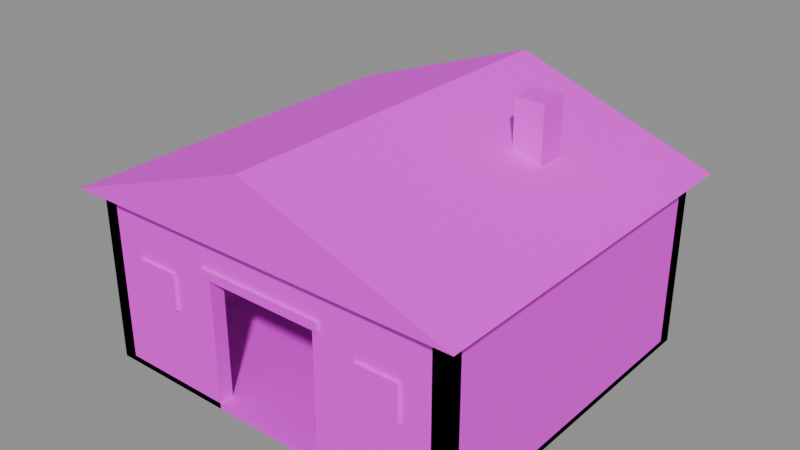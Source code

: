 # Source: mdl_casa_z2.blend  (saved by Blender 5.3.31; exported with 4.5.12 LTS)
import bpy
from mathutils import Matrix  # noqa: F401  (used for matrix-valued properties, if any)

bpy.ops.wm.read_factory_settings(use_empty=True)
scene = bpy.context.scene
scene.name = 'Scene'

# ---- images (referenced by path relative to the original .blend; pixels are not part of the script)
import os
ASSET_DIR = os.environ.get("B2B_ASSET_DIR", "")  # directory of the original .blend (textures are referenced by path, not embedded)
HERE = os.path.dirname(os.path.abspath(__file__))  # packed textures are extracted next to this script under _unpacked/

def load_image(name, relpath, width, height, colorspace="sRGB"):
    """Load a texture the original file referenced (path relative to the .blend, or extracted next to this script)."""
    p = next((c for c in (os.path.join(HERE, relpath), os.path.join(ASSET_DIR, relpath)) if relpath and os.path.exists(c)), "")
    if p:
        img = bpy.data.images.load(p, check_existing=True)
        img.name = name
    else:  # same state as the original file: an image datablock whose file is absent (Cycles renders it pink)
        img = bpy.data.images.new(name, width, height)
        img.source = "FILE"
        img.filepath = "//" + (relpath or name)
    img.colorspace_settings.name = colorspace
    return img
img_tex_paleta = load_image('tex_paleta', 'tex_paleta.png', 1024, 1024, 'sRGB')

# ---- materials (node trees are filled in below, after node groups)
mat_mat_paleta = bpy.data.materials.new('mat_paleta')

# ---- material node trees
mat_mat_paleta.use_nodes = True; mat_mat_paleta.node_tree.nodes.clear()
_N = mat_mat_paleta.node_tree.nodes; _L = mat_mat_paleta.node_tree.links
n0 = _N.new('ShaderNodeBsdfPrincipled'); n0.name = 'Principled BSDF'; n0.location = (-200, 100)
n0.inputs[2].default_value = 0.8
n0.inputs[10].default_value = 0.005
n1 = _N.new('ShaderNodeOutputMaterial'); n1.name = 'Material Output'; n1.location = (200, 100)
n2 = _N.new('ShaderNodeTexImage'); n2.name = 'Image Texture'; n2.location = (0, 0)
n2.image = img_tex_paleta
n2.interpolation = 'Closest'
_L.new(n0.outputs[0], n1.inputs[0])
_L.new(n2.outputs[0], n0.inputs[0])
n1.is_active_output = True

# ---- meshes
me_cube = bpy.data.meshes.new('Cube')
me_cube.from_pydata([(-13.0, -12.0, 0.0), (-13.0, -12.0, 0.4), (-13.0, 12.0, 0.0), (-13.0, 12.0, 0.4), (13.0, -12.0, 0.0), (13.0, -12.0, 0.4), (13.0, 12.0, 0.0), (13.0, 12.0, 0.4), (-13.0, 11.0, 0.0), (-13.0, 11.0, 12.0), (-13.0, 12.0, 0.0), (-13.0, 12.0, 12.0), (13.0, 11.0, 0.0), (13.0, 11.0, 12.0), (13.0, 12.0, 0.0), (13.0, 12.0, 12.0), (-13.0, -12.0, 0.0), (-13.0, -12.0, 12.0), (-13.0, 12.0, 0.0), (-13.0, 12.0, 12.0), (-12.0, -12.0, 0.0), (-12.0, -12.0, 12.0), (-12.0, 12.0, 0.0), (-12.0, 12.0, 12.0), (12.0, -12.0, 0.0), (12.0, -12.0, 12.0), (12.0, 12.0, 0.0), (12.0, 12.0, 12.0), (13.0, -12.0, 0.0), (13.0, -12.0, 12.0), (13.0, 12.0, 0.0), (13.0, 12.0, 12.0), (-13.0, -12.0, 0.0), (-13.0, -12.0, 12.0), (-13.0, -11.0, 0.0), (-13.0, -11.0, 12.0), (-4.0, -12.0, 0.0), (-4.0, -12.0, 12.0), (-4.0, -11.0, 0.0), (-4.0, -11.0, 12.0), (4.0, -12.0, 0.0), (4.0, -12.0, 12.0), (4.0, -11.0, 0.0), (4.0, -11.0, 12.0), (13.0, -12.0, 0.0), (13.0, -12.0, 12.0), (13.0, -11.0, 0.0), (13.0, -11.0, 12.0), (-4.0, -12.0, 9.0), (-4.0, -12.0, 12.0), (-4.0, -11.0, 9.0), (-4.0, -11.0, 12.0), (4.0, -12.0, 9.0), (4.0, -12.0, 12.0), (4.0, -11.0, 9.0), (4.0, -11.0, 12.0), (-4.5, -12.2, 9.0), (-4.5, -12.2, 9.6), (-4.5, -11.8, 9.0), (-4.5, -11.8, 9.6), (4.5, -12.2, 9.0), (4.5, -12.2, 9.6), (4.5, -11.8, 9.0), (4.5, -11.8, 9.6), (-10.0, -12.2, 5.75), (-10.0, -12.2, 8.25), (-10.0, -11.9, 5.75), (-10.0, -11.9, 8.25), (-7.0, -12.2, 5.75), (-7.0, -12.2, 8.25), (-7.0, -11.9, 5.75), (-7.0, -11.9, 8.25), (7.0, -12.2, 5.75), (7.0, -12.2, 8.25), (7.0, -11.9, 5.75), (7.0, -11.9, 8.25), (10.0, -12.2, 5.75), (10.0, -12.2, 8.25), (10.0, -11.9, 5.75), (10.0, -11.9, 8.25), (-14.0, -13.0, 12.0), (14.0, -13.0, 12.0), (0.0, -13.0, 17.0), (-14.0, 13.0, 12.0), (14.0, 13.0, 12.0), (0.0, 13.0, 17.0), (6.0, 3.0, 14.0), (6.0, 3.0, 18.0), (6.0, 5.0, 14.0), (6.0, 5.0, 18.0), (8.0, 3.0, 14.0), (8.0, 3.0, 18.0), (8.0, 5.0, 14.0), (8.0, 5.0, 18.0)], [], [(0, 1, 3, 2), (2, 3, 7, 6), (6, 7, 5, 4), (4, 5, 1, 0), (2, 6, 4, 0), (7, 3, 1, 5), (8, 9, 11, 10), (10, 11, 15, 14), (14, 15, 13, 12), (12, 13, 9, 8), (10, 14, 12, 8), (15, 11, 9, 13), (16, 17, 19, 18), (18, 19, 23, 22), (22, 23, 21, 20), (20, 21, 17, 16), (18, 22, 20, 16), (23, 19, 17, 21), (24, 25, 27, 26), (26, 27, 31, 30), (30, 31, 29, 28), (28, 29, 25, 24), (26, 30, 28, 24), (31, 27, 25, 29), (32, 33, 35, 34), (34, 35, 39, 38), (38, 39, 37, 36), (36, 37, 33, 32), (34, 38, 36, 32), (39, 35, 33, 37), (40, 41, 43, 42), (42, 43, 47, 46), (46, 47, 45, 44), (44, 45, 41, 40), (42, 46, 44, 40), (47, 43, 41, 45), (48, 49, 51, 50), (50, 51, 55, 54), (54, 55, 53, 52), (52, 53, 49, 48), (50, 54, 52, 48), (55, 51, 49, 53), (56, 57, 59, 58), (58, 59, 63, 62), (62, 63, 61, 60), (60, 61, 57, 56), (58, 62, 60, 56), (63, 59, 57, 61), (64, 65, 67, 66), (66, 67, 71, 70), (70, 71, 69, 68), (68, 69, 65, 64), (66, 70, 68, 64), (71, 67, 65, 69), (72, 73, 75, 74), (74, 75, 79, 78), (78, 79, 77, 76), (76, 77, 73, 72), (74, 78, 76, 72), (79, 75, 73, 77), (80, 81, 82), (83, 85, 84), (80, 83, 84, 81), (81, 84, 85, 82), (82, 85, 83, 80), (86, 87, 89, 88), (88, 89, 93, 92), (92, 93, 91, 90), (90, 91, 87, 86), (88, 92, 90, 86), (93, 89, 87, 91)])
_uv = me_cube.uv_layers.new(name='UVMap')
_uv.uv.foreach_set('vector', [0.125, 0.375, 0.125, 0.375, 0.125, 0.375, 0.125, 0.375, 0.125, 0.375, 0.125, 0.375, 0.125, 0.375, 0.125, 0.375, 0.125, 0.375, 0.125, 0.375, 0.125, 0.375, 0.125, 0.375, 0.125, 0.375, 0.125, 0.375, 0.125, 0.375, 0.125, 0.375, 0.125, 0.375, 0.125, 0.375, 0.125, 0.375, 0.125, 0.375, 0.125, 0.375, 0.125, 0.375, 0.125, 0.375, 0.125, 0.375, 0.125, 0.625, 0.125, 0.625, 0.125, 0.625, 0.125, 0.625, 0.125, 0.625, 0.125, 0.625, 0.125, 0.625, 0.125, 0.625, 0.125, 0.625, 0.125, 0.625, 0.125, 0.625, 0.125, 0.625, 0.125, 0.625, 0.125, 0.625, 0.125, 0.625, 0.125, 0.625, 0.125, 0.625, 0.125, 0.625, 0.125, 0.625, 0.125, 0.625, 0.125, 0.625, 0.125, 0.625, 0.125, 0.625, 0.125, 0.625, 0.125, 0.625, 0.125, 0.625, 0.125, 0.625, 0.125, 0.625, 0.125, 0.625, 0.125, 0.625, 0.125, 0.625, 0.125, 0.625, 0.125, 0.625, 0.125, 0.625, 0.125, 0.625, 0.125, 0.625, 0.125, 0.625, 0.125, 0.625, 0.125, 0.625, 0.125, 0.625, 0.125, 0.625, 0.125, 0.625, 0.125, 0.625, 0.125, 0.625, 0.125, 0.625, 0.125, 0.625, 0.125, 0.625, 0.125, 0.625, 0.125, 0.625, 0.125, 0.625, 0.125, 0.625, 0.125, 0.625, 0.125, 0.625, 0.125, 0.625, 0.125, 0.625, 0.125, 0.625, 0.125, 0.625, 0.125, 0.625, 0.125, 0.625, 0.125, 0.625, 0.125, 0.625, 0.125, 0.625, 0.125, 0.625, 0.125, 0.625, 0.125, 0.625, 0.125, 0.625, 0.125, 0.625, 0.125, 0.625, 0.125, 0.625, 0.125, 0.625, 0.125, 0.625, 0.125, 0.625, 0.125, 0.625, 0.125, 0.625, 0.125, 0.625, 0.125, 0.625, 0.125, 0.625, 0.125, 0.625, 0.125, 0.625, 0.125, 0.625, 0.125, 0.625, 0.125, 0.625, 0.125, 0.625, 0.125, 0.625, 0.125, 0.625, 0.125, 0.625, 0.125, 0.625, 0.125, 0.625, 0.125, 0.625, 0.125, 0.625, 0.125, 0.625, 0.125, 0.625, 0.125, 0.625, 0.125, 0.625, 0.125, 0.625, 0.125, 0.625, 0.125, 0.625, 0.125, 0.625, 0.125, 0.625, 0.125, 0.625, 0.125, 0.625, 0.125, 0.625, 0.125, 0.625, 0.125, 0.625, 0.125, 0.625, 0.125, 0.625, 0.125, 0.625, 0.125, 0.625, 0.125, 0.625, 0.125, 0.625, 0.125, 0.625, 0.125, 0.625, 0.125, 0.625, 0.125, 0.625, 0.125, 0.625, 0.125, 0.625, 0.125, 0.625, 0.125, 0.625, 0.125, 0.625, 0.125, 0.625, 0.125, 0.625, 0.125, 0.625, 0.125, 0.625, 0.125, 0.625, 0.125, 0.625, 0.125, 0.625, 0.125, 0.625, 0.125, 0.625, 0.125, 0.625, 0.125, 0.625, 0.125, 0.625, 0.125, 0.625, 0.125, 0.625, 0.125, 0.625, 0.125, 0.625, 0.125, 0.625, 0.125, 0.625, 0.125, 0.625, 0.125, 0.625, 0.125, 0.625, 0.125, 0.625, 0.125, 0.625, 0.125, 0.625, 0.125, 0.625, 0.375, 0.375, 0.375, 0.375, 0.375, 0.375, 0.375, 0.375, 0.375, 0.375, 0.375, 0.375, 0.375, 0.375, 0.375, 0.375, 0.375, 0.375, 0.375, 0.375, 0.375, 0.375, 0.375, 0.375, 0.375, 0.375, 0.375, 0.375, 0.375, 0.375, 0.375, 0.375, 0.375, 0.375, 0.375, 0.375, 0.375, 0.375, 0.375, 0.375, 0.375, 0.375, 0.375, 0.375, 0.375, 0.375, 0.375, 0.375, 0.875, 0.875, 0.875, 0.875, 0.875, 0.875, 0.875, 0.875, 0.875, 0.875, 0.875, 0.875, 0.875, 0.875, 0.875, 0.875, 0.875, 0.875, 0.875, 0.875, 0.875, 0.875, 0.875, 0.875, 0.875, 0.875, 0.875, 0.875, 0.875, 0.875, 0.875, 0.875, 0.875, 0.875, 0.875, 0.875, 0.875, 0.875, 0.875, 0.875, 0.875, 0.875, 0.875, 0.875, 0.875, 0.875, 0.875, 0.875, 0.875, 0.875, 0.875, 0.875, 0.875, 0.875, 0.875, 0.875, 0.875, 0.875, 0.875, 0.875, 0.875, 0.875, 0.875, 0.875, 0.875, 0.875, 0.875, 0.875, 0.875, 0.875, 0.875, 0.875, 0.875, 0.875, 0.875, 0.875, 0.875, 0.875, 0.875, 0.875, 0.875, 0.875, 0.875, 0.875, 0.875, 0.875, 0.875, 0.875, 0.875, 0.875, 0.875, 0.875, 0.875, 0.875, 0.875, 0.875, 0.375, 0.125, 0.375, 0.125, 0.375, 0.125, 0.375, 0.125, 0.375, 0.125, 0.375, 0.125, 0.375, 0.125, 0.375, 0.125, 0.375, 0.125, 0.375, 0.125, 0.375, 0.125, 0.375, 0.125, 0.375, 0.125, 0.375, 0.125, 0.375, 0.125, 0.375, 0.125, 0.375, 0.125, 0.375, 0.125, 0.375, 0.125, 0.375, 0.125, 0.375, 0.125, 0.375, 0.125, 0.375, 0.125, 0.375, 0.125, 0.375, 0.125, 0.375, 0.125, 0.375, 0.125, 0.375, 0.125, 0.375, 0.125, 0.375, 0.125, 0.375, 0.125, 0.375, 0.125, 0.375, 0.125, 0.375, 0.125, 0.375, 0.125, 0.375, 0.125, 0.375, 0.125, 0.375, 0.125, 0.375, 0.125, 0.375, 0.125, 0.375, 0.125, 0.375, 0.125])
me_cube.materials.append(mat_mat_paleta)
me_cube.update()

# ---- objects
ob_mdl_casa_z2 = bpy.data.objects.new('mdl_casa_z2', me_cube)

# ---- transforms, parenting, visibility, modifiers, constraints
ob_mdl_casa_z2.location = (0.0, 0.0, 0.0)

# ---- collection membership
scene.collection.objects.link(ob_mdl_casa_z2)

# ---- scene / render settings (as saved in the file)
scene.frame_start = 1; scene.frame_end = 250; scene.frame_set(1)
scene.render.engine = 'BLENDER_EEVEE_NEXT'
scene.render.bake_bias = 0.0
scene.render.bake_samples = 0
scene.render.compositor_device = 'GPU'
scene.eevee.use_volume_custom_range = False
scene.eevee.fast_gi_thickness_near = 0.1
scene.eevee.fast_gi_thickness_far = 0.0
scene.eevee.ray_tracing_options.screen_trace_thickness = 0.1
bpy.context.view_layer.update()

# ---- added for rendering (the .blend has no active camera and no usable light): camera, sun + grey world if the file has none
cam_auto = bpy.data.cameras.new('AutoCamera')
cam_auto.lens = 50.0
cam_auto.sensor_width = 36.0
cam_auto.clip_end = 1000.0
ob_auto_camera = bpy.data.objects.new('AutoCamera', cam_auto)
scene.collection.objects.link(ob_auto_camera)
ob_auto_camera.location = (39.0791, -46.8949, 40.2633)
ob_auto_camera.rotation_euler = (1.09748, -7.21219e-08, 0.694738)
scene.camera = ob_auto_camera
light_auto_sun = bpy.data.lights.new('AutoSun', 'SUN')
light_auto_sun.energy = 3.0
light_auto_sun.angle = 0.0523599
ob_auto_sun = bpy.data.objects.new('AutoSun', light_auto_sun)
scene.collection.objects.link(ob_auto_sun)
ob_auto_sun.rotation_euler = (0.872665, 0.174533, 0.523599)
if scene.world is None:
    world_auto = bpy.data.worlds.new('AutoWorld')
    world_auto.color = (0.3, 0.3, 0.3)
    scene.world = world_auto
bpy.context.view_layer.update()
